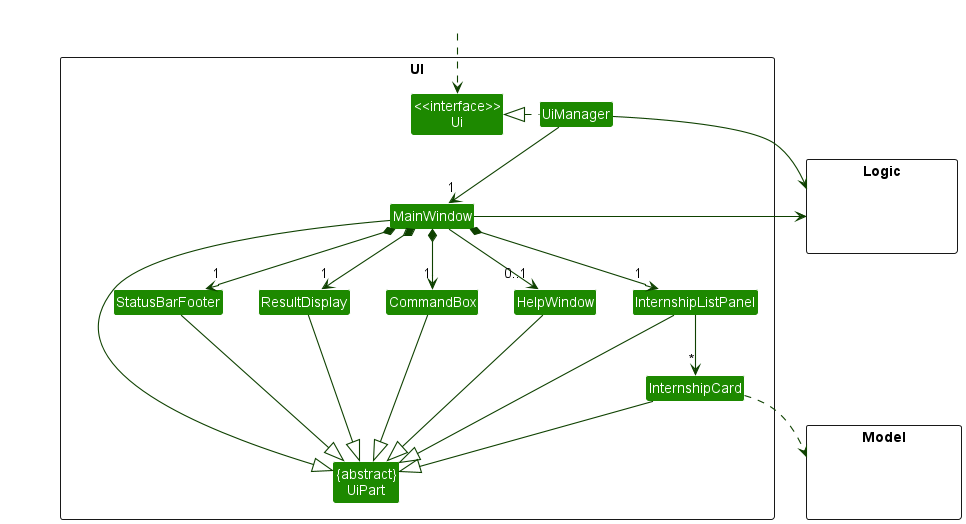

The diagram above was rendered by PlantUML. Its source (embedded in the PNG):
@startuml
!include style.puml
skinparam arrowThickness 1.1
skinparam arrowColor UI_COLOR_T4
skinparam classBackgroundColor UI_COLOR

package UI <<Rectangle>>{
Class "<<interface>>\nUi" as Ui
Class "{abstract}\nUiPart" as UiPart
Class UiManager
Class MainWindow
Class HelpWindow
Class ResultDisplay
Class InternshipListPanel
Class InternshipCard
Class StatusBarFooter
Class CommandBox
}

package Model <<Rectangle>> {
Class HiddenModel #FFFFFF
}

package Logic <<Rectangle>> {
Class HiddenLogic #FFFFFF
}

Class HiddenOutside #FFFFFF
HiddenOutside ..> Ui

UiManager .left.|> Ui
UiManager -down-> "1" MainWindow
MainWindow *-down->  "1" CommandBox
MainWindow *-down-> "1" ResultDisplay
MainWindow *-down-> "1" InternshipListPanel
MainWindow *-down-> "1" StatusBarFooter
MainWindow --> "0..1" HelpWindow

InternshipListPanel -down-> "*" InternshipCard

MainWindow -left-|> UiPart

ResultDisplay --|> UiPart
CommandBox --|> UiPart
InternshipListPanel --|> UiPart
InternshipCard --|> UiPart
StatusBarFooter --|> UiPart
HelpWindow --|> UiPart

InternshipCard ..> Model
UiManager -right-> Logic
MainWindow -left-> Logic

InternshipListPanel -[hidden]left- HelpWindow
HelpWindow -[hidden]left- CommandBox
CommandBox -[hidden]left- ResultDisplay
ResultDisplay -[hidden]left- StatusBarFooter

MainWindow -[hidden]-|> UiPart
@enduml